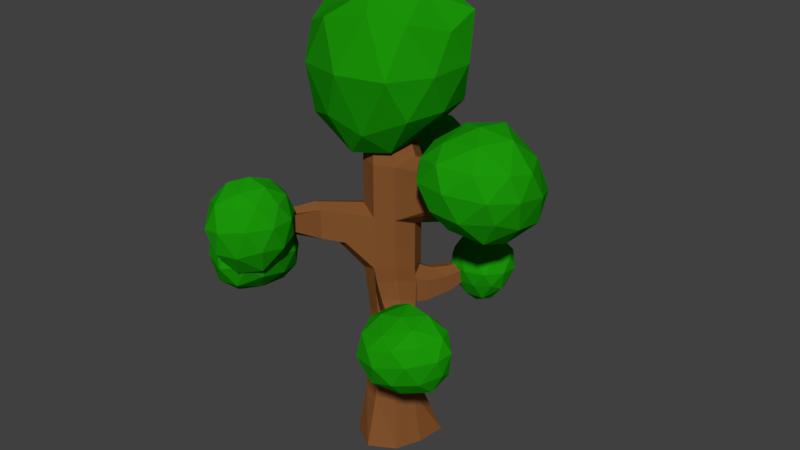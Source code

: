 # Source: arvore005.blend  (saved by Blender 2.78.0; exported with 4.5.12 LTS)
import bpy
from mathutils import Matrix  # noqa: F401  (used for matrix-valued properties, if any)

bpy.ops.wm.read_factory_settings(use_empty=True)
scene = bpy.context.scene
scene.name = 'Scene'

# ---- collections
col_collection_1 = bpy.data.collections.new('Collection 1'); scene.collection.children.link(col_collection_1)

# ---- materials (node trees are filled in below, after node groups)
mat_tronco = bpy.data.materials.new('Tronco')
mat_tronco.alpha_threshold = 0.0
mat_tronco.use_transparent_shadow = False
mat_tronco.diffuse_color = (0.2266, 0.08662, 0.02628, 1.0)
mat_tronco.roughness = 0.5
mat_folhas = bpy.data.materials.new('Folhas')
mat_folhas.alpha_threshold = 0.0
mat_folhas.use_transparent_shadow = False
mat_folhas.diffuse_color = (0.01091, 0.3108, 0.002826, 1.0)
mat_folhas.roughness = 0.5

# ---- material node trees

# ---- world
world_world = bpy.data.worlds.new('World'); scene.world = world_world
world_world.color = (0.05088, 0.05088, 0.05088)
world_world.use_sun_shadow = False
world_world.sun_shadow_jitter_overblur = 0.0
world_world.cycles.sampling_method = 'MANUAL'

# ---- meshes
me_cylinder_002 = bpy.data.meshes.new('Cylinder.002')
me_cylinder_002.from_pydata([(4.994e-09, 0.5474, -1.694), (-0.4874, 0.03519, 4.534), (0.5976, 0.4554, -1.694), (-0.4652, 0.02183, 4.545), (0.5474, -2.642e-08, -1.694), (-0.4579, -0.005146, 4.548), (0.3871, -0.3871, -1.694), (-0.4698, -0.02995, 4.542), (-4.286e-08, -0.6126, -1.694), (-0.494, -0.03805, 4.53), (-0.3871, -0.3871, -1.694), (-0.5162, -0.02469, 4.519), (-0.5474, 4.031e-09, -1.694), (-0.5235, 0.002288, 4.515), (-0.4406, 0.3871, -1.694), (-0.5116, 0.02709, 4.521), (0.0, 0.41, -0.885), (-2.504e-09, 0.3411, 0.5313), (0.0, 0.41, 1.34), (0.0, 0.41, 2.148), (0.0, 0.41, 2.957), (-0.1086, 0.2446, 3.82), (0.03905, 0.1559, 3.893), (0.2899, 0.2899, 2.957), (0.2899, 0.2899, 2.148), (0.2899, 0.2899, 1.34), (0.2412, 0.2412, 0.5313), (0.2899, 0.2899, -0.885), (0.08747, -0.02326, 3.916), (0.41, -1.792e-08, 3.07), (0.41, -1.792e-08, 2.036), (0.41, -1.792e-08, 1.34), (0.3411, -1.366e-08, 0.5313), (0.41, -1.792e-08, -0.885), (0.008343, -0.188, 3.876), (0.2899, -0.2899, 2.957), (0.2899, -0.2899, 2.148), (0.2899, -0.2899, 1.433), (0.2412, -0.2412, 0.5313), (0.2899, -0.2899, -0.885), (-0.152, -0.2418, 3.796), (-3.584e-08, -0.41, 2.957), (-3.584e-08, -0.41, 2.148), (-3.584e-08, -0.41, 1.34), (-3.232e-08, -0.3411, 0.5313), (-3.584e-08, -0.41, -0.885), (-0.2996, -0.1531, 3.723), (-0.2899, -0.2899, 2.957), (-0.2899, -0.2899, 2.259), (-0.2899, -0.2899, 1.216), (-0.2412, -0.2412, 0.5313), (-0.2899, -0.2899, -0.885), (-0.348, 0.02612, 3.7), (-0.41, 4.889e-09, 2.957), (-0.41, 4.889e-09, 2.148), (-0.41, 4.889e-09, 1.34), (-0.3411, 5.32e-09, 0.5313), (-0.41, 4.889e-09, -0.885), (-0.2689, 0.1909, 3.74), (-0.2899, 0.2899, 2.957), (-0.2899, 0.2899, 2.148), (-0.2899, 0.2899, 1.34), (-0.2412, 0.2412, 0.5313), (-0.2899, 0.2899, -0.885), (1.897, 0.1183, 3.147), (1.906, 0.09659, 3.014), (1.918, 0.08704, 3.165), (1.926, 0.05885, 3.0), (1.901, 0.04706, 3.156), (1.906, 0.02463, 3.03), (1.095, -0.01555, 2.467), (1.019, -0.1685, 2.552), (1.093, -0.0121, 3.065), (1.017, 0.1644, 3.017), (1.023, -0.175, 3.004), (1.022, 0.1562, 2.542), (-1.424, -1.447, 1.666), (-1.424, -1.447, 1.571), (-1.458, -1.433, 1.679), (-1.458, -1.433, 1.556), (-1.472, -1.399, 1.666), (-1.472, -1.399, 1.571), (-0.3523, -0.6169, 1.72), (-0.888, -1.032, 1.838), (-1.007, -0.9826, 1.787), (-0.5569, -0.5322, 1.632), (-1.057, -0.8632, 1.838), (-0.6417, -0.3275, 1.72), (-0.3523, -0.6169, 2.194), (-0.888, -1.032, 2.171), (-0.5569, -0.5322, 2.272), (-1.007, -0.9826, 2.216), (-0.6417, -0.3275, 2.194), (-1.057, -0.8632, 2.171), (-0.6201, -0.8245, 1.779), (-0.7821, -0.7574, 1.71), (-0.8492, -0.5954, 1.779), (-0.6201, -0.8245, 2.231), (-0.7821, -0.7574, 2.293), (-0.8492, -0.5954, 2.231), (-0.925, -1.598, 2.208), (-0.925, -1.598, 2.263), (-0.881, -1.564, 2.198), (-0.881, -1.564, 2.272), (-0.7953, 1.804, 2.297), (-0.7883, 1.808, 2.415), (-0.8077, 1.798, 2.427), (-0.8155, 1.794, 2.316), (-0.2474, 0.8723, 2.365), (-0.4457, 1.358, 2.454), (-0.6078, 1.291, 2.456), (-0.4419, 0.7918, 2.365), (-0.2475, 0.8721, 1.822), (-0.4618, 1.275, 1.856), (-0.6103, 1.228, 1.894), (-0.4419, 0.7918, 1.822), (-1.295e-09, 0.3744, -0.1609), (0.2647, 0.2647, -0.1609), (0.3744, -1.572e-08, -0.1609), (0.2647, -0.2647, -0.1609), (-3.402e-08, -0.3744, -0.1609), (-0.2647, -0.2647, -0.1609), (-0.3744, 5.112e-09, -0.1609), (-0.2647, 0.2647, -0.1609), (-1.252e-09, 0.3756, 0.9356), (0.8009, 0.8261, 1.036), (0.3756, -1.579e-08, 0.9356), (0.2656, -0.2656, 0.8536), (-3.408e-08, -0.3756, 0.9356), (-0.2656, -0.2656, 0.8736), (-0.3756, 5.104e-09, 0.9356), (-0.2656, 0.2656, 0.9356), (1.145, -1.138, 0.7402), (0.6123, -0.2556, 0.9194), (0.8074, -0.5154, 0.9064), (0.9512, -0.7361, 0.8483), (0.8718, -0.8925, 0.7899), (0.7136, -0.7249, 0.8311), (0.5078, -0.5079, 0.8415), (0.2555, -0.6124, 0.9194), (0.5096, -0.8245, 0.9137), (0.7306, -0.9782, 0.8728), (0.8057, -1.044, 1.103), (0.5494, -0.8826, 1.234), (0.2555, -0.6451, 1.304), (0.645, -0.2556, 1.304), (0.8745, -0.5451, 1.226), (1.047, -0.7794, 1.076), (0.5309, -0.531, 1.392), (0.79, -0.7876, 1.29), (0.9938, -0.9703, 1.119), (0.2534, 0.2534, 0.6599), (0.3583, -1.472e-08, 0.7334), (0.2534, -0.2534, 0.6925), (-3.32e-08, -0.3583, 0.7334), (-0.2534, -0.2534, 0.7024), (-0.3583, 5.212e-09, 0.7334), (-0.2534, 0.2534, 0.7334), (-1.878e-09, 0.3583, 0.7334), (-6.259e-10, 0.3928, 1.138), (0.2777, 0.2777, 1.217), (0.3928, -1.686e-08, 1.138), (-3.496e-08, -0.3928, 1.138), (-0.2777, -0.2777, 1.045), (-0.3928, 4.997e-09, 1.138), (-0.2777, 0.2777, 1.138), (0.6287, -0.2556, 1.111), (0.841, -0.5303, 1.066), (0.9989, -0.7578, 0.9623), (0.2555, -0.6288, 1.111), (0.5295, -0.8535, 1.074), (0.7682, -1.011, 0.988), (0.9087, 0.9312, 1.331), (0.6306, 0.6343, 0.8301), (0.4003, 0.3908, 0.6701), (0.1807, 0.4818, 0.7338), (0.4598, 0.6882, 0.8703), (0.673, 0.8451, 1.049), (0.845, 0.6658, 1.105), (0.6948, 0.4376, 0.9786), (0.5061, 0.1712, 0.909), (0.4912, 0.1712, 0.7338), (0.6989, 0.4651, 0.8504), (0.8611, 0.7114, 1.026), (0.4214, 0.4119, 1.153), (0.6036, 0.5737, 1.185), (0.7443, 0.7094, 1.256), (0.6228, 0.7666, 1.209), (0.4284, 0.6546, 1.129), (0.1807, 0.5116, 1.084), (0.8289, 0.6201, 1.185), (0.6906, 0.4101, 1.107), (0.5211, 0.1712, 1.084), (0.1807, 0.4967, 0.909), (0.4441, 0.6714, 0.9995), (0.6479, 0.8058, 1.129)], [], [(21, 1, 3, 22), (22, 3, 5, 28), (28, 5, 7, 34), (34, 7, 9, 40), (40, 9, 11, 46), (46, 11, 13, 52), (3, 1, 15, 13, 11, 9, 7, 5), (52, 13, 15, 58), (58, 15, 1, 21), (0, 2, 4, 6, 8, 10, 12, 14), (14, 63, 16, 0), (123, 62, 17, 116), (165, 61, 18, 159), (110, 109, 105, 106), (60, 59, 20, 19), (59, 58, 21, 20), (12, 57, 63, 14), (122, 56, 62, 123), (164, 55, 61, 165), (55, 54, 60, 61), (54, 53, 59, 60), (53, 52, 58, 59), (10, 51, 57, 12), (121, 50, 56, 122), (163, 49, 55, 164), (86, 84, 79, 81), (48, 47, 53, 54), (47, 46, 52, 53), (8, 45, 51, 10), (120, 44, 50, 121), (162, 43, 49, 163), (84, 83, 77, 79), (42, 41, 47, 48), (41, 40, 46, 47), (6, 39, 45, 8), (119, 38, 44, 120), (142, 171, 141, 132), (37, 36, 42, 43), (36, 35, 41, 42), (35, 34, 40, 41), (4, 33, 39, 6), (118, 32, 38, 119), (136, 135, 132), (31, 30, 36, 37), (73, 72, 66, 64), (29, 28, 34, 35), (2, 27, 33, 4), (117, 26, 32, 118), (160, 25, 31, 161), (25, 24, 30, 31), (71, 70, 67, 69), (23, 22, 28, 29), (0, 16, 27, 2), (116, 17, 26, 117), (159, 18, 25, 160), (18, 19, 24, 25), (19, 20, 23, 24), (20, 21, 22, 23), (67, 66, 68, 69), (65, 64, 66, 67), (74, 71, 69, 68), (72, 74, 68, 66), (70, 75, 65, 67), (75, 73, 64, 65), (24, 23, 73, 75), (30, 24, 75, 70), (29, 35, 74, 72), (35, 36, 71, 74), (36, 30, 70, 71), (23, 29, 72, 73), (79, 78, 80, 81), (77, 76, 78, 79), (83, 89, 76, 77), (89, 91, 78, 76), (91, 93, 80, 78), (93, 86, 81, 80), (54, 55, 87, 92), (99, 96, 86, 93), (48, 54, 92, 90), (98, 99, 93, 91), (42, 48, 90, 88), (97, 98, 91, 89), (43, 42, 88, 82), (97, 89, 101, 103), (49, 43, 82, 85), (95, 94, 83, 84), (55, 49, 85, 87), (96, 95, 84, 86), (87, 85, 95, 96), (85, 82, 94, 95), (82, 88, 97, 94), (88, 90, 98, 97), (90, 92, 99, 98), (92, 87, 96, 99), (102, 103, 101, 100), (83, 94, 102, 100), (94, 97, 103, 102), (89, 83, 100, 101), (107, 106, 105, 104), (109, 113, 104, 105), (114, 110, 106, 107), (113, 114, 107, 104), (18, 61, 115, 112), (112, 115, 114, 113), (61, 60, 111, 115), (115, 111, 110, 114), (19, 18, 112, 108), (108, 112, 113, 109), (60, 19, 108, 111), (111, 108, 109, 110), (16, 116, 117, 27), (27, 117, 118, 33), (33, 118, 119, 39), (39, 119, 120, 45), (45, 120, 121, 51), (51, 121, 122, 57), (57, 122, 123, 63), (63, 123, 116, 16), (190, 178, 172), (187, 186, 172), (152, 126, 127, 153), (153, 127, 128, 154), (154, 128, 129, 155), (155, 129, 130, 156), (156, 130, 131, 157), (157, 131, 124, 158), (135, 168, 147, 132), (141, 136, 132), (147, 150, 132), (150, 142, 132), (37, 43, 144, 148), (148, 144, 143, 149), (149, 143, 142, 150), (31, 37, 148, 145), (145, 148, 149, 146), (146, 149, 150, 147), (128, 127, 138, 139), (139, 138, 137, 140), (140, 137, 136, 141), (161, 31, 145, 166), (166, 145, 146, 167), (167, 146, 147, 168), (127, 126, 133, 138), (138, 133, 134, 137), (137, 134, 135, 136), (162, 128, 139, 169), (169, 139, 140, 170), (170, 140, 141, 171), (62, 157, 158, 17), (56, 156, 157, 62), (50, 155, 156, 56), (44, 154, 155, 50), (38, 153, 154, 44), (32, 152, 153, 38), (26, 151, 152, 32), (17, 158, 151, 26), (143, 170, 171, 142), (144, 169, 170, 143), (43, 162, 169, 144), (134, 167, 168, 135), (133, 166, 167, 134), (126, 161, 166, 133), (125, 177, 172), (178, 183, 172), (128, 162, 163, 129), (129, 163, 164, 130), (130, 164, 165, 131), (131, 165, 159, 124), (177, 195, 172), (195, 187, 172), (186, 190, 172), (183, 125, 172), (152, 151, 174, 181), (181, 174, 173, 182), (182, 173, 125, 183), (160, 161, 192, 184), (184, 192, 191, 185), (185, 191, 190, 186), (124, 159, 189, 193), (193, 189, 188, 194), (194, 188, 187, 195), (158, 124, 193, 175), (175, 193, 194, 176), (176, 194, 195, 177), (126, 152, 181, 180), (180, 181, 182, 179), (179, 182, 183, 178), (151, 158, 175, 174), (174, 175, 176, 173), (173, 176, 177, 125), (159, 160, 184, 189), (189, 184, 185, 188), (188, 185, 186, 187), (161, 126, 180, 192), (192, 180, 179, 191), (191, 179, 178, 190)])
me_cylinder_002.materials.append(mat_tronco)
me_cylinder_002.use_remesh_preserve_volume = False
me_cylinder_002.use_remesh_preserve_attributes = False
me_cylinder_002.use_mirror_vertex_groups = False
me_cylinder_002.update()
me_cylinder = bpy.data.meshes.new('Cylinder')
me_cylinder.from_pydata([(-0.6105, 1.435, 1.157), (-0.0683, 1.164, 1.894), (-0.8137, 0.9331, 1.924), (-1.25, 1.565, 1.827), (-0.9782, 2.308, 1.682), (-0.1336, 1.864, 1.552), (-0.3958, 0.9486, 2.633), (-1.16, 1.197, 2.633), (-1.206, 1.997, 2.545), (-0.5385, 2.279, 2.229), (0.07646, 1.599, 2.633), (-0.548, 1.633, 2.981), (-0.7065, 1.144, 1.469), (-0.3076, 1.246, 1.396), (-0.4121, 0.9693, 1.881), (0.01032, 1.494, 1.678), (-0.3372, 1.629, 1.182), (-0.9443, 1.503, 1.358), (-1.102, 1.174, 1.783), (-0.7405, 1.888, 1.249), (-1.099, 2.035, 1.707), (-0.581, 2.14, 1.432), (0.1121, 1.355, 2.291), (0.09853, 1.803, 2.224), (-0.6135, 0.8306, 2.3), (-0.1644, 0.9766, 2.3), (-1.333, 1.351, 2.278), (-1.062, 0.9754, 2.296), (-1.155, 2.302, 1.983), (-1.338, 1.829, 2.259), (-0.3211, 2.167, 1.842), (-0.8813, 2.438, 1.866), (-0.07704, 1.219, 2.688), (-0.8037, 0.9828, 2.688), (-1.253, 1.601, 2.688), (-0.9277, 2.25, 2.361), (-0.115, 1.981, 2.609), (-0.4486, 1.237, 2.898), (-0.1711, 1.619, 2.898), (-0.8977, 1.383, 2.898), (-0.9063, 1.854, 2.883), (-0.4871, 1.998, 2.82), (1.536, -0.1604, 2.219), (2.109, -0.4987, 2.748), (1.267, -0.7671, 2.786), (0.773, -0.08654, 2.786), (1.301, 0.5903, 2.727), (2.223, 0.3203, 2.513), (1.85, -0.6654, 3.431), (0.9598, -0.586, 3.39), (0.9204, 0.3172, 3.477), (1.816, 0.6555, 3.355), (2.305, -0.008438, 3.35), (1.565, -0.1325, 3.833), (1.366, -0.4976, 2.444), (1.87, -0.3971, 2.357), (1.703, -0.7319, 2.721), (2.233, -0.1391, 2.586), (1.931, 0.04228, 2.221), (1.075, -0.09742, 2.445), (0.938, -0.4865, 2.723), (1.401, 0.2515, 2.355), (0.9383, 0.313, 2.722), (1.835, 0.5436, 2.481), (2.32, -0.2765, 3.041), (2.352, 0.2005, 2.964), (1.523, -0.8619, 3.138), (2.067, -0.6481, 3.084), (0.7364, -0.3475, 3.124), (1.027, -0.7475, 3.124), (1.02, 0.5617, 3.141), (0.7285, 0.1593, 3.141), (2.153, 0.6417, 2.859), (1.583, 0.7604, 3.008), (2.202, -0.3538, 3.407), (1.356, -0.7773, 3.463), (0.8511, -0.1543, 3.468), (1.297, 0.5707, 3.537), (2.125, 0.3633, 3.4), (1.757, -0.4386, 3.71), (1.998, -0.01639, 3.726), (1.237, -0.4649, 3.635), (1.192, 0.09221, 3.727), (1.646, 0.3144, 3.78), (0.01088, 0.0008633, 3.067), (0.7111, -0.5511, 3.788), (-0.3121, -0.9422, 3.762), (-1.047, -0.03048, 3.756), (-0.3742, 0.9936, 3.727), (0.746, 0.6333, 3.784), (0.3777, -0.9318, 5.246), (-0.8788, -0.6069, 4.854), (-1.285, 0.2526, 5.039), (0.2761, 0.9498, 4.949), (0.969, 0.01116, 4.919), (-0.07404, -0.03037, 5.499), (-0.2249, -0.5827, 3.14), (0.2755, -0.3592, 3.187), (0.1451, -0.7908, 3.531), (0.8674, 0.01426, 3.813), (0.4172, 0.3327, 3.346), (-0.5349, -0.01077, 3.004), (-0.7814, -0.6989, 3.628), (-0.2302, 0.5517, 3.16), (-0.8598, 0.548, 3.627), (0.3047, 0.4368, 3.269), (0.9794, -0.3306, 4.4), (1.007, 0.3576, 4.411), (0.00614, -1.145, 4.44), (0.6474, -0.9169, 4.412), (-1.14, -0.341, 4.39), (-0.7339, -0.9004, 4.389), (-0.8262, 0.8394, 4.421), (-1.23, 0.2828, 4.43), (0.5977, 0.9374, 4.344), (-0.07141, 1.151, 4.339), (0.7445, -0.6059, 5.099), (-0.3057, -0.9707, 5.091), (-1.113, -0.0773, 4.997), (-0.4628, 0.8377, 5.027), (0.9272, 0.558, 5.08), (0.1559, -0.6089, 5.448), (0.5308, 0.007053, 5.375), (-0.5065, -0.4878, 5.142), (-0.6331, 0.2504, 5.339), (0.1132, 0.522, 5.493), (-1.384, -1.285, 0.9325), (-0.8739, -1.755, 1.467), (-1.526, -1.995, 1.291), (-2.058, -1.18, 1.172), (-1.621, -0.7128, 1.32), (-0.9416, -1.037, 1.343), (-1.146, -2.019, 1.978), (-1.922, -1.688, 1.966), (-1.971, -0.9214, 2.073), (-1.279, -0.7987, 1.925), (-0.8233, -1.372, 2.015), (-1.475, -1.32, 2.348), (-1.474, -1.676, 1.015), (-1.089, -1.572, 1.166), (-1.155, -1.986, 1.32), (-0.8339, -1.377, 1.404), (-1.119, -1.135, 1.1), (-1.761, -1.21, 0.8937), (-1.86, -1.615, 1.124), (-1.516, -0.9249, 1.005), (-1.912, -0.8614, 1.208), (-1.249, -0.8153, 1.243), (-0.7426, -1.596, 1.777), (-0.7906, -1.183, 1.683), (-1.305, -2.156, 1.611), (-0.9294, -1.988, 1.7), (-2.094, -1.457, 1.574), (-1.767, -1.934, 1.589), (-1.859, -0.7268, 1.71), (-2.124, -1.006, 1.662), (-1.053, -0.8577, 1.583), (-1.449, -0.6829, 1.639), (-0.9168, -1.727, 2.093), (-1.544, -1.967, 2.013), (-2.058, -1.277, 2.097), (-1.649, -0.7802, 2.075), (-0.9935, -1.041, 1.977), (-1.304, -1.706, 2.261), (-1.1, -1.346, 2.24), (-1.744, -1.537, 2.278), (-1.772, -1.092, 2.315), (-1.369, -0.9991, 2.221), (-0.9769, -1.676, 1.435), (-0.6105, -1.973, 2.036), (-1.123, -2.345, 1.982), (-1.478, -1.742, 1.796), (-1.211, -1.17, 1.848), (-0.6388, -1.346, 2.048), (-0.909, -2.21, 2.634), (-1.42, -2.108, 2.617), (-1.475, -1.375, 2.46), (-0.9512, -1.172, 2.556), (-0.6088, -1.632, 2.605), (-1.111, -1.665, 2.893), (-1.048, -2.05, 1.594), (-0.7435, -1.858, 1.661), (-0.8431, -2.229, 1.959), (-0.5448, -1.636, 1.987), (-0.7684, -1.471, 1.668), (-1.26, -1.705, 1.472), (-1.336, -2.12, 1.841), (-1.106, -1.367, 1.549), (-1.409, -1.382, 1.713), (-0.9026, -1.194, 1.913), (-0.5358, -1.81, 2.353), (-0.5456, -1.46, 2.356), (-1.011, -2.387, 2.353), (-0.7186, -2.163, 2.367), (-1.519, -1.99, 2.252), (-1.308, -2.345, 2.303), (-1.396, -1.2, 2.105), (-1.56, -1.528, 2.114), (-0.7552, -1.194, 2.331), (-1.084, -1.091, 2.233), (-0.7155, -1.937, 2.659), (-1.18, -2.251, 2.669), (-1.52, -1.731, 2.594), (-1.243, -1.196, 2.546), (-0.7295, -1.362, 2.636), (-0.9756, -1.98, 2.799), (-0.8319, -1.645, 2.815), (-1.305, -1.897, 2.836), (-1.33, -1.495, 2.77), (-1.028, -1.367, 2.787), (1.363, -1.158, 0.2827), (1.867, -1.21, 0.7455), (1.362, -1.658, 0.5994), (0.7343, -1.49, 0.5605), (0.8534, -0.8646, 0.6404), (1.61, -0.7616, 0.5725), (1.687, -1.425, 1.219), (1.024, -1.753, 1.065), (0.6305, -1.211, 1.18), (1.109, -0.7286, 1.179), (1.727, -0.9285, 1.243), (1.205, -1.27, 1.414), (1.348, -1.443, 0.3578), (1.686, -1.201, 0.3957), (1.675, -1.462, 0.6393), (1.809, -0.985, 0.6333), (1.56, -0.9173, 0.3837), (0.9796, -1.327, 0.3236), (1.007, -1.649, 0.4934), (1.09, -0.9771, 0.3379), (0.7107, -1.149, 0.5697), (1.253, -0.7479, 0.5019), (1.889, -1.053, 1.028), (1.707, -0.8325, 0.9588), (1.57, -1.623, 0.9408), (1.872, -1.321, 1.018), (0.7909, -1.699, 0.8455), (1.16, -1.79, 0.8559), (0.6396, -0.9837, 0.9548), (0.5908, -1.376, 0.896), (1.389, -0.68, 0.8445), (0.9473, -0.7293, 0.9099), (1.8, -1.135, 1.269), (1.38, -1.685, 1.158), (0.7653, -1.553, 1.131), (0.7794, -0.894, 1.264), (1.434, -0.8068, 1.235), (1.486, -1.364, 1.371), (1.473, -1.026, 1.431), (1.139, -1.577, 1.244), (0.8718, -1.27, 1.333), (1.089, -0.9432, 1.43), (0.8489, 0.9216, 0.5448), (1.226, 0.7526, 0.9737), (0.747, 0.6042, 0.9785), (0.4611, 1.017, 0.9178), (0.6363, 1.502, 0.8307), (1.166, 1.204, 0.7912), (1.033, 0.6231, 1.39), (0.5323, 0.7849, 1.394), (0.5013, 1.307, 1.34), (0.9333, 1.489, 1.151), (1.342, 1.049, 1.384), (0.9391, 1.079, 1.571), (0.7984, 0.7353, 0.7235), (1.05, 0.7989, 0.6941), (1.004, 0.6262, 0.961), (1.266, 0.9645, 0.8605), (1.022, 1.046, 0.5719), (0.6416, 0.9695, 0.6535), (0.5559, 0.7604, 0.8937), (0.7687, 1.22, 0.595), (0.5557, 1.323, 0.8497), (0.8783, 1.386, 0.704), (1.358, 0.8844, 1.192), (1.347, 1.177, 1.154), (0.8864, 0.5418, 1.197), (1.179, 0.6372, 1.197), (0.4159, 0.8823, 1.184), (0.5938, 0.6364, 1.195), (0.5285, 1.501, 1.009), (0.4131, 1.195, 1.171), (1.059, 1.409, 0.9428), (0.7017, 1.494, 0.9437), (1.242, 0.8013, 1.418), (0.766, 0.6459, 1.424), (0.4721, 1.05, 1.425), (0.6825, 1.472, 1.227), (1.218, 1.3, 1.365), (1.002, 0.8167, 1.534), (1.184, 1.067, 1.531), (0.708, 0.9119, 1.535), (0.7024, 1.22, 1.525), (0.9769, 1.315, 1.482)], [], [(0, 13, 12), (1, 13, 15), (0, 12, 17), (0, 17, 19), (0, 19, 16), (1, 15, 22), (2, 14, 24), (3, 18, 26), (4, 20, 28), (5, 21, 30), (1, 22, 25), (2, 24, 27), (3, 26, 29), (4, 28, 31), (5, 30, 23), (6, 32, 37), (7, 33, 39), (8, 34, 40), (9, 35, 41), (10, 36, 38), (38, 41, 11), (38, 36, 41), (36, 9, 41), (41, 40, 11), (41, 35, 40), (35, 8, 40), (40, 39, 11), (40, 34, 39), (34, 7, 39), (39, 37, 11), (39, 33, 37), (33, 6, 37), (37, 38, 11), (37, 32, 38), (32, 10, 38), (23, 36, 10), (23, 30, 36), (30, 9, 36), (31, 35, 9), (31, 28, 35), (28, 8, 35), (29, 34, 8), (29, 26, 34), (26, 7, 34), (27, 33, 7), (27, 24, 33), (24, 6, 33), (25, 32, 6), (25, 22, 32), (22, 10, 32), (30, 31, 9), (30, 21, 31), (21, 4, 31), (28, 29, 8), (28, 20, 29), (20, 3, 29), (26, 27, 7), (26, 18, 27), (18, 2, 27), (24, 25, 6), (24, 14, 25), (14, 1, 25), (22, 23, 10), (22, 15, 23), (15, 5, 23), (16, 21, 5), (16, 19, 21), (19, 4, 21), (19, 20, 4), (19, 17, 20), (17, 3, 20), (17, 18, 3), (17, 12, 18), (12, 2, 18), (15, 16, 5), (15, 13, 16), (13, 0, 16), (12, 14, 2), (12, 13, 14), (13, 1, 14), (42, 55, 54), (43, 55, 57), (42, 54, 59), (42, 59, 61), (42, 61, 58), (43, 57, 64), (44, 56, 66), (45, 60, 68), (46, 62, 70), (47, 63, 72), (43, 64, 67), (44, 66, 69), (45, 68, 71), (46, 70, 73), (47, 72, 65), (48, 74, 79), (49, 75, 81), (50, 76, 82), (51, 77, 83), (52, 78, 80), (80, 83, 53), (80, 78, 83), (78, 51, 83), (83, 82, 53), (83, 77, 82), (77, 50, 82), (82, 81, 53), (82, 76, 81), (76, 49, 81), (81, 79, 53), (81, 75, 79), (75, 48, 79), (79, 80, 53), (79, 74, 80), (74, 52, 80), (65, 78, 52), (65, 72, 78), (72, 51, 78), (73, 77, 51), (73, 70, 77), (70, 50, 77), (71, 76, 50), (71, 68, 76), (68, 49, 76), (69, 75, 49), (69, 66, 75), (66, 48, 75), (67, 74, 48), (67, 64, 74), (64, 52, 74), (72, 73, 51), (72, 63, 73), (63, 46, 73), (70, 71, 50), (70, 62, 71), (62, 45, 71), (68, 69, 49), (68, 60, 69), (60, 44, 69), (66, 67, 48), (66, 56, 67), (56, 43, 67), (64, 65, 52), (64, 57, 65), (57, 47, 65), (58, 63, 47), (58, 61, 63), (61, 46, 63), (61, 62, 46), (61, 59, 62), (59, 45, 62), (59, 60, 45), (59, 54, 60), (54, 44, 60), (57, 58, 47), (57, 55, 58), (55, 42, 58), (54, 56, 44), (54, 55, 56), (55, 43, 56), (84, 97, 96), (85, 97, 99), (84, 96, 101), (84, 101, 103), (84, 103, 100), (85, 99, 106), (86, 98, 108), (87, 102, 110), (88, 104, 112), (89, 105, 114), (85, 106, 109), (86, 108, 111), (87, 110, 113), (88, 112, 115), (89, 114, 107), (90, 116, 121), (91, 117, 123), (92, 118, 124), (93, 119, 125), (94, 120, 122), (122, 125, 95), (122, 120, 125), (120, 93, 125), (125, 124, 95), (125, 119, 124), (119, 92, 124), (124, 123, 95), (124, 118, 123), (118, 91, 123), (123, 121, 95), (123, 117, 121), (117, 90, 121), (121, 122, 95), (121, 116, 122), (116, 94, 122), (107, 120, 94), (107, 114, 120), (114, 93, 120), (115, 119, 93), (115, 112, 119), (112, 92, 119), (113, 118, 92), (113, 110, 118), (110, 91, 118), (111, 117, 91), (111, 108, 117), (108, 90, 117), (109, 116, 90), (109, 106, 116), (106, 94, 116), (114, 115, 93), (114, 105, 115), (105, 88, 115), (112, 113, 92), (112, 104, 113), (104, 87, 113), (110, 111, 91), (110, 102, 111), (102, 86, 111), (108, 109, 90), (108, 98, 109), (98, 85, 109), (106, 107, 94), (106, 99, 107), (99, 89, 107), (100, 105, 89), (100, 103, 105), (103, 88, 105), (103, 104, 88), (103, 101, 104), (101, 87, 104), (101, 102, 87), (101, 96, 102), (96, 86, 102), (99, 100, 89), (99, 97, 100), (97, 84, 100), (96, 98, 86), (96, 97, 98), (97, 85, 98), (126, 139, 138), (127, 139, 141), (126, 138, 143), (126, 143, 145), (126, 145, 142), (127, 141, 148), (128, 140, 150), (129, 144, 152), (130, 146, 154), (131, 147, 156), (127, 148, 151), (128, 150, 153), (129, 152, 155), (130, 154, 157), (131, 156, 149), (132, 158, 163), (133, 159, 165), (134, 160, 166), (135, 161, 167), (136, 162, 164), (164, 167, 137), (164, 162, 167), (162, 135, 167), (167, 166, 137), (167, 161, 166), (161, 134, 166), (166, 165, 137), (166, 160, 165), (160, 133, 165), (165, 163, 137), (165, 159, 163), (159, 132, 163), (163, 164, 137), (163, 158, 164), (158, 136, 164), (149, 162, 136), (149, 156, 162), (156, 135, 162), (157, 161, 135), (157, 154, 161), (154, 134, 161), (155, 160, 134), (155, 152, 160), (152, 133, 160), (153, 159, 133), (153, 150, 159), (150, 132, 159), (151, 158, 132), (151, 148, 158), (148, 136, 158), (156, 157, 135), (156, 147, 157), (147, 130, 157), (154, 155, 134), (154, 146, 155), (146, 129, 155), (152, 153, 133), (152, 144, 153), (144, 128, 153), (150, 151, 132), (150, 140, 151), (140, 127, 151), (148, 149, 136), (148, 141, 149), (141, 131, 149), (142, 147, 131), (142, 145, 147), (145, 130, 147), (145, 146, 130), (145, 143, 146), (143, 129, 146), (143, 144, 129), (143, 138, 144), (138, 128, 144), (141, 142, 131), (141, 139, 142), (139, 126, 142), (138, 140, 128), (138, 139, 140), (139, 127, 140), (168, 181, 180), (169, 181, 183), (168, 180, 185), (168, 185, 187), (168, 187, 184), (169, 183, 190), (170, 182, 192), (171, 186, 194), (172, 188, 196), (173, 189, 198), (169, 190, 193), (170, 192, 195), (171, 194, 197), (172, 196, 199), (173, 198, 191), (174, 200, 205), (175, 201, 207), (176, 202, 208), (177, 203, 209), (178, 204, 206), (206, 209, 179), (206, 204, 209), (204, 177, 209), (209, 208, 179), (209, 203, 208), (203, 176, 208), (208, 207, 179), (208, 202, 207), (202, 175, 207), (207, 205, 179), (207, 201, 205), (201, 174, 205), (205, 206, 179), (205, 200, 206), (200, 178, 206), (191, 204, 178), (191, 198, 204), (198, 177, 204), (199, 203, 177), (199, 196, 203), (196, 176, 203), (197, 202, 176), (197, 194, 202), (194, 175, 202), (195, 201, 175), (195, 192, 201), (192, 174, 201), (193, 200, 174), (193, 190, 200), (190, 178, 200), (198, 199, 177), (198, 189, 199), (189, 172, 199), (196, 197, 176), (196, 188, 197), (188, 171, 197), (194, 195, 175), (194, 186, 195), (186, 170, 195), (192, 193, 174), (192, 182, 193), (182, 169, 193), (190, 191, 178), (190, 183, 191), (183, 173, 191), (184, 189, 173), (184, 187, 189), (187, 172, 189), (187, 188, 172), (187, 185, 188), (185, 171, 188), (185, 186, 171), (185, 180, 186), (180, 170, 186), (183, 184, 173), (183, 181, 184), (181, 168, 184), (180, 182, 170), (180, 181, 182), (181, 169, 182), (210, 223, 222), (211, 223, 225), (210, 222, 227), (210, 227, 229), (210, 229, 226), (211, 225, 232), (212, 224, 234), (213, 228, 236), (214, 230, 238), (215, 231, 240), (211, 232, 235), (212, 234, 237), (213, 236, 239), (214, 238, 241), (215, 240, 233), (216, 242, 247), (217, 243, 249), (218, 244, 250), (219, 245, 251), (220, 246, 248), (248, 251, 221), (248, 246, 251), (246, 219, 251), (251, 250, 221), (251, 245, 250), (245, 218, 250), (250, 249, 221), (250, 244, 249), (244, 217, 249), (249, 247, 221), (249, 243, 247), (243, 216, 247), (247, 248, 221), (247, 242, 248), (242, 220, 248), (233, 246, 220), (233, 240, 246), (240, 219, 246), (241, 245, 219), (241, 238, 245), (238, 218, 245), (239, 244, 218), (239, 236, 244), (236, 217, 244), (237, 243, 217), (237, 234, 243), (234, 216, 243), (235, 242, 216), (235, 232, 242), (232, 220, 242), (240, 241, 219), (240, 231, 241), (231, 214, 241), (238, 239, 218), (238, 230, 239), (230, 213, 239), (236, 237, 217), (236, 228, 237), (228, 212, 237), (234, 235, 216), (234, 224, 235), (224, 211, 235), (232, 233, 220), (232, 225, 233), (225, 215, 233), (226, 231, 215), (226, 229, 231), (229, 214, 231), (229, 230, 214), (229, 227, 230), (227, 213, 230), (227, 228, 213), (227, 222, 228), (222, 212, 228), (225, 226, 215), (225, 223, 226), (223, 210, 226), (222, 224, 212), (222, 223, 224), (223, 211, 224), (252, 265, 264), (253, 265, 267), (252, 264, 269), (252, 269, 271), (252, 271, 268), (253, 267, 274), (254, 266, 276), (255, 270, 278), (256, 272, 280), (257, 273, 282), (253, 274, 277), (254, 276, 279), (255, 278, 281), (256, 280, 283), (257, 282, 275), (258, 284, 289), (259, 285, 291), (260, 286, 292), (261, 287, 293), (262, 288, 290), (290, 293, 263), (290, 288, 293), (288, 261, 293), (293, 292, 263), (293, 287, 292), (287, 260, 292), (292, 291, 263), (292, 286, 291), (286, 259, 291), (291, 289, 263), (291, 285, 289), (285, 258, 289), (289, 290, 263), (289, 284, 290), (284, 262, 290), (275, 288, 262), (275, 282, 288), (282, 261, 288), (283, 287, 261), (283, 280, 287), (280, 260, 287), (281, 286, 260), (281, 278, 286), (278, 259, 286), (279, 285, 259), (279, 276, 285), (276, 258, 285), (277, 284, 258), (277, 274, 284), (274, 262, 284), (282, 283, 261), (282, 273, 283), (273, 256, 283), (280, 281, 260), (280, 272, 281), (272, 255, 281), (278, 279, 259), (278, 270, 279), (270, 254, 279), (276, 277, 258), (276, 266, 277), (266, 253, 277), (274, 275, 262), (274, 267, 275), (267, 257, 275), (268, 273, 257), (268, 271, 273), (271, 256, 273), (271, 272, 256), (271, 269, 272), (269, 255, 272), (269, 270, 255), (269, 264, 270), (264, 254, 270), (267, 268, 257), (267, 265, 268), (265, 252, 268), (264, 266, 254), (264, 265, 266), (265, 253, 266)])
me_cylinder.materials.append(mat_folhas)
me_cylinder.use_remesh_preserve_volume = False
me_cylinder.use_remesh_preserve_attributes = False
me_cylinder.use_mirror_vertex_groups = False
me_cylinder.update()

# ---- objects
ob_tronco = bpy.data.objects.new('Tronco', me_cylinder_002)
ob_folhas = bpy.data.objects.new('Folhas', me_cylinder)

# ---- transforms, parenting, visibility, modifiers, constraints
ob_tronco.location = (0.0, 0.0, -1.384)
ob_tronco.lineart.crease_threshold = 0.0
ob_folhas.location = (0.0, 0.0, -1.384)
ob_folhas.lineart.crease_threshold = 0.0

# ---- collection membership
col_collection_1.objects.link(ob_tronco)
col_collection_1.objects.link(ob_folhas)

# ---- scene / render settings (as saved in the file)
scene.frame_start = 1; scene.frame_end = 250; scene.frame_set(1)
scene.render.engine = 'BLENDER_EEVEE_NEXT'
scene.render.resolution_percentage = 50
scene.render.dither_intensity = 0.0
scene.cycles.use_denoising = False
scene.cycles.samples = 128
scene.cycles.sampling_pattern = 'TABULATED_SOBOL'
scene.cycles.light_sampling_threshold = 0.0
scene.cycles.use_adaptive_sampling = False
scene.cycles.use_light_tree = False
scene.cycles.blur_glossy = 0.0
scene.cycles.sample_clamp_indirect = 0.0
scene.view_settings.view_transform = 'Standard'
bpy.context.view_layer.update()

# ---- added for rendering (the .blend has no active camera and no usable light): camera, sun
cam_auto = bpy.data.cameras.new('AutoCamera')
cam_auto.lens = 50.0
cam_auto.sensor_width = 36.0
cam_auto.clip_end = 1000.0
ob_auto_camera = bpy.data.objects.new('AutoCamera', cam_auto)
scene.collection.objects.link(ob_auto_camera)
ob_auto_camera.location = (9.13421, -10.7989, 7.73512)
ob_auto_camera.rotation_euler = (1.09748, -7.21219e-08, 0.694738)
scene.camera = ob_auto_camera
light_auto_sun = bpy.data.lights.new('AutoSun', 'SUN')
light_auto_sun.energy = 3.0
light_auto_sun.angle = 0.0523599
ob_auto_sun = bpy.data.objects.new('AutoSun', light_auto_sun)
scene.collection.objects.link(ob_auto_sun)
ob_auto_sun.rotation_euler = (0.872665, 0.174533, 0.523599)
bpy.context.view_layer.update()
